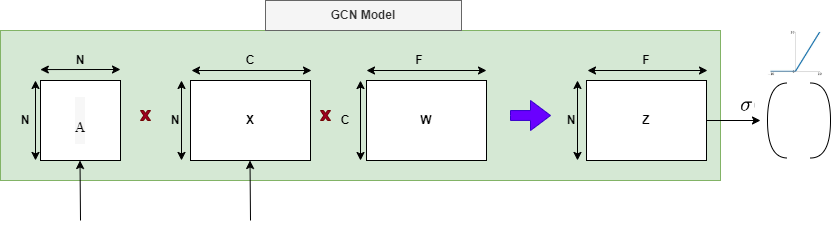

The diagram above was exported from draw.io. Its source (the exported page's mxGraphModel, read from the mxfile embedded in the PNG):
<mxGraphModel dx="880" dy="434" grid="1" gridSize="10" guides="1" tooltips="1" connect="1" arrows="1" fold="1" page="1" pageScale="1" pageWidth="827" pageHeight="1169" math="0" shadow="0">
  <root>
    <mxCell id="0" />
    <mxCell id="1" parent="0" />
    <mxCell id="PmzAwg7MPkBZM4nYXMnS-44" value="" style="rounded=0;whiteSpace=wrap;html=1;fillColor=#d5e8d4;strokeColor=#82b366;" parent="1" vertex="1">
      <mxGeometry x="60" y="140" width="720" height="150" as="geometry" />
    </mxCell>
    <mxCell id="PmzAwg7MPkBZM4nYXMnS-3" value="&lt;h3 style=&quot;scrollbar-width: thin; scrollbar-color: var(--pdl-bg-muted) var(--pdl-bg-base); padding: 0px; margin: 0px; line-height: calc(1em + 0.4375rem); font-family: -apple-system, system-ui, BlinkMacSystemFont, &amp;quot;Segoe UI&amp;quot;, Roboto, Oxygen-Sans, Ubuntu, Cantarell, &amp;quot;Helvetica Neue&amp;quot;, sans-serif; text-align: start; background-color: rgb(247, 247, 247);&quot;&gt;&lt;br&gt;&lt;/h3&gt;&lt;h3 style=&quot;scrollbar-width: thin; scrollbar-color: var(--pdl-bg-muted) var(--pdl-bg-base); padding: 0px; margin: 0px; line-height: calc(1em + 0.4375rem); font-family: -apple-system, system-ui, BlinkMacSystemFont, &amp;quot;Segoe UI&amp;quot;, Roboto, Oxygen-Sans, Ubuntu, Cantarell, &amp;quot;Helvetica Neue&amp;quot;, sans-serif; text-align: start; background-color: rgb(247, 247, 247);&quot;&gt;&lt;strong style=&quot;scrollbar-width: thin; scrollbar-color: var(--pdl-bg-muted) var(--pdl-bg-base);&quot;&gt;&lt;span style=&quot;scrollbar-width: thin; scrollbar-color: var(--pdl-bg-muted) var(--pdl-bg-base); overflow-x: auto;&quot; class=&quot;math math-inline&quot;&gt;&lt;span style=&quot;scrollbar-width: thin; scrollbar-color: var(--pdl-bg-muted) var(--pdl-bg-base); text-rendering: auto; font-variant-numeric: normal; font-variant-east-asian: normal; font-variant-alternates: normal; font-size-adjust: none; font-kerning: auto; font-optical-sizing: auto; font-feature-settings: normal; font-variation-settings: normal; font-variant-position: normal; font-weight: normal; font-stretch: normal; font-size: 1.21em; line-height: 1.2; font-family: KaTeX_Main, &amp;quot;Times New Roman&amp;quot;, serif;&quot; class=&quot;katex&quot;&gt;&lt;span style=&quot;scrollbar-width: thin; scrollbar-color: var(--pdl-bg-muted) var(--pdl-bg-base); border-color: currentcolor;&quot; aria-hidden=&quot;true&quot; class=&quot;katex-html&quot;&gt;&lt;span style=&quot;scrollbar-width: thin; scrollbar-color: var(--pdl-bg-muted) var(--pdl-bg-base); border-color: currentcolor; position: relative; text-wrap: nowrap; width: min-content; display: inline-block;&quot; class=&quot;base&quot;&gt;&lt;sup&gt;A&lt;/sup&gt;&lt;br&gt;&lt;/span&gt;&lt;/span&gt;&lt;/span&gt;&lt;/span&gt;&lt;/strong&gt;&lt;/h3&gt;" style="whiteSpace=wrap;html=1;aspect=fixed;" parent="1" vertex="1">
      <mxGeometry x="100" y="190" width="80" height="80" as="geometry" />
    </mxCell>
    <mxCell id="PmzAwg7MPkBZM4nYXMnS-5" value="" style="endArrow=classic;startArrow=classic;html=1;rounded=0;entryX=0.277;entryY=0.269;entryDx=0;entryDy=0;entryPerimeter=0;" parent="1" edge="1">
      <mxGeometry width="50" height="50" relative="1" as="geometry">
        <mxPoint x="99.81" y="179.06" as="sourcePoint" />
        <mxPoint x="180.00000000000006" y="179.00000000000006" as="targetPoint" />
      </mxGeometry>
    </mxCell>
    <mxCell id="PmzAwg7MPkBZM4nYXMnS-6" value="&lt;b&gt;N&lt;/b&gt;" style="text;html=1;align=center;verticalAlign=middle;whiteSpace=wrap;rounded=0;" parent="1" vertex="1">
      <mxGeometry x="125" y="160" width="30" height="20" as="geometry" />
    </mxCell>
    <mxCell id="PmzAwg7MPkBZM4nYXMnS-9" value="&lt;b&gt;N&lt;/b&gt;" style="text;html=1;align=center;verticalAlign=middle;whiteSpace=wrap;rounded=0;" parent="1" vertex="1">
      <mxGeometry x="70" y="220" width="30" height="20" as="geometry" />
    </mxCell>
    <mxCell id="PmzAwg7MPkBZM4nYXMnS-12" value="" style="endArrow=classic;startArrow=classic;html=1;rounded=0;" parent="1" edge="1">
      <mxGeometry width="50" height="50" relative="1" as="geometry">
        <mxPoint x="95" y="190" as="sourcePoint" />
        <mxPoint x="95" y="269.94" as="targetPoint" />
      </mxGeometry>
    </mxCell>
    <mxCell id="PmzAwg7MPkBZM4nYXMnS-14" value="" style="endArrow=classic;startArrow=classic;html=1;rounded=0;" parent="1" edge="1">
      <mxGeometry width="50" height="50" relative="1" as="geometry">
        <mxPoint x="251" y="180" as="sourcePoint" />
        <mxPoint x="371" y="180" as="targetPoint" />
      </mxGeometry>
    </mxCell>
    <mxCell id="PmzAwg7MPkBZM4nYXMnS-15" value="&lt;b&gt;C&lt;/b&gt;" style="text;html=1;align=center;verticalAlign=middle;whiteSpace=wrap;rounded=0;" parent="1" vertex="1">
      <mxGeometry x="295" y="160" width="30" height="20" as="geometry" />
    </mxCell>
    <mxCell id="PmzAwg7MPkBZM4nYXMnS-16" value="&lt;b&gt;N&lt;/b&gt;" style="text;html=1;align=center;verticalAlign=middle;whiteSpace=wrap;rounded=0;" parent="1" vertex="1">
      <mxGeometry x="220" y="220" width="30" height="20" as="geometry" />
    </mxCell>
    <mxCell id="PmzAwg7MPkBZM4nYXMnS-17" value="" style="endArrow=classic;startArrow=classic;html=1;rounded=0;" parent="1" edge="1">
      <mxGeometry width="50" height="50" relative="1" as="geometry">
        <mxPoint x="241" y="190" as="sourcePoint" />
        <mxPoint x="241" y="269.94" as="targetPoint" />
      </mxGeometry>
    </mxCell>
    <mxCell id="PmzAwg7MPkBZM4nYXMnS-18" value="&lt;b&gt;X&lt;/b&gt;" style="rounded=0;whiteSpace=wrap;html=1;" parent="1" vertex="1">
      <mxGeometry x="250" y="190" width="120" height="80" as="geometry" />
    </mxCell>
    <mxCell id="PmzAwg7MPkBZM4nYXMnS-20" value="" style="endArrow=classic;startArrow=classic;html=1;rounded=0;" parent="1" edge="1">
      <mxGeometry width="50" height="50" relative="1" as="geometry">
        <mxPoint x="426" y="180" as="sourcePoint" />
        <mxPoint x="546" y="180" as="targetPoint" />
      </mxGeometry>
    </mxCell>
    <mxCell id="PmzAwg7MPkBZM4nYXMnS-21" value="&lt;b&gt;F&lt;/b&gt;" style="text;html=1;align=center;verticalAlign=middle;whiteSpace=wrap;rounded=0;" parent="1" vertex="1">
      <mxGeometry x="464" y="160" width="30" height="20" as="geometry" />
    </mxCell>
    <mxCell id="PmzAwg7MPkBZM4nYXMnS-23" value="&lt;b&gt;W&lt;/b&gt;" style="rounded=0;whiteSpace=wrap;html=1;" parent="1" vertex="1">
      <mxGeometry x="426" y="190" width="120" height="80" as="geometry" />
    </mxCell>
    <mxCell id="PmzAwg7MPkBZM4nYXMnS-24" value="&lt;b&gt;C&lt;/b&gt;" style="text;html=1;align=center;verticalAlign=middle;whiteSpace=wrap;rounded=0;" parent="1" vertex="1">
      <mxGeometry x="390" y="220" width="30" height="20" as="geometry" />
    </mxCell>
    <mxCell id="PmzAwg7MPkBZM4nYXMnS-28" value="" style="endArrow=classic;startArrow=classic;html=1;rounded=0;" parent="1" edge="1">
      <mxGeometry width="50" height="50" relative="1" as="geometry">
        <mxPoint x="420" y="190.06" as="sourcePoint" />
        <mxPoint x="420" y="270" as="targetPoint" />
      </mxGeometry>
    </mxCell>
    <mxCell id="PmzAwg7MPkBZM4nYXMnS-30" value="" style="verticalLabelPosition=bottom;verticalAlign=top;html=1;shape=mxgraph.basic.x;fillColor=#a20025;fontColor=#ffffff;strokeColor=#6F0000;" parent="1" vertex="1">
      <mxGeometry x="200" y="220" width="10" height="10" as="geometry" />
    </mxCell>
    <mxCell id="PmzAwg7MPkBZM4nYXMnS-31" value="" style="verticalLabelPosition=bottom;verticalAlign=top;html=1;shape=mxgraph.basic.x;fillColor=#a20025;fontColor=#ffffff;strokeColor=#6F0000;" parent="1" vertex="1">
      <mxGeometry x="380" y="220" width="10" height="10" as="geometry" />
    </mxCell>
    <mxCell id="PmzAwg7MPkBZM4nYXMnS-32" value="" style="html=1;shadow=0;dashed=0;align=center;verticalAlign=middle;shape=mxgraph.arrows2.arrow;dy=0.67;dx=20;notch=0;fillColor=#6a00ff;fontColor=#ffffff;strokeColor=#3700CC;" parent="1" vertex="1">
      <mxGeometry x="570" y="210" width="40" height="30" as="geometry" />
    </mxCell>
    <mxCell id="PmzAwg7MPkBZM4nYXMnS-33" value="" style="endArrow=classic;startArrow=classic;html=1;rounded=0;" parent="1" edge="1">
      <mxGeometry width="50" height="50" relative="1" as="geometry">
        <mxPoint x="647" y="180" as="sourcePoint" />
        <mxPoint x="767" y="180" as="targetPoint" />
      </mxGeometry>
    </mxCell>
    <mxCell id="PmzAwg7MPkBZM4nYXMnS-34" value="&lt;b&gt;F&lt;/b&gt;" style="text;html=1;align=center;verticalAlign=middle;whiteSpace=wrap;rounded=0;" parent="1" vertex="1">
      <mxGeometry x="691" y="160" width="30" height="20" as="geometry" />
    </mxCell>
    <mxCell id="PmzAwg7MPkBZM4nYXMnS-35" value="" style="endArrow=classic;startArrow=classic;html=1;rounded=0;" parent="1" edge="1">
      <mxGeometry width="50" height="50" relative="1" as="geometry">
        <mxPoint x="637" y="190" as="sourcePoint" />
        <mxPoint x="637" y="269.94" as="targetPoint" />
      </mxGeometry>
    </mxCell>
    <mxCell id="PmzAwg7MPkBZM4nYXMnS-36" value="&lt;b&gt;Z&lt;/b&gt;" style="rounded=0;whiteSpace=wrap;html=1;" parent="1" vertex="1">
      <mxGeometry x="646" y="190" width="120" height="80" as="geometry" />
    </mxCell>
    <mxCell id="PmzAwg7MPkBZM4nYXMnS-37" value="&lt;b&gt;N&lt;/b&gt;" style="text;html=1;align=center;verticalAlign=middle;whiteSpace=wrap;rounded=0;" parent="1" vertex="1">
      <mxGeometry x="616" y="220" width="30" height="20" as="geometry" />
    </mxCell>
    <mxCell id="PmzAwg7MPkBZM4nYXMnS-45" value="&lt;b&gt;GCN Model&lt;/b&gt;" style="text;html=1;align=center;verticalAlign=middle;whiteSpace=wrap;rounded=0;fillColor=#f5f5f5;fontColor=#333333;strokeColor=#666666;" parent="1" vertex="1">
      <mxGeometry x="325" y="110" width="196" height="30" as="geometry" />
    </mxCell>
    <mxCell id="PmzAwg7MPkBZM4nYXMnS-46" value="" style="endArrow=classic;html=1;rounded=0;" parent="1" edge="1">
      <mxGeometry width="50" height="50" relative="1" as="geometry">
        <mxPoint x="140" y="330" as="sourcePoint" />
        <mxPoint x="139.5" y="270" as="targetPoint" />
      </mxGeometry>
    </mxCell>
    <mxCell id="PmzAwg7MPkBZM4nYXMnS-47" value="" style="endArrow=classic;html=1;rounded=0;" parent="1" edge="1">
      <mxGeometry width="50" height="50" relative="1" as="geometry">
        <mxPoint x="310" y="330" as="sourcePoint" />
        <mxPoint x="309.5" y="270" as="targetPoint" />
      </mxGeometry>
    </mxCell>
    <mxCell id="PmzAwg7MPkBZM4nYXMnS-48" value="" style="endArrow=classic;html=1;rounded=0;exitX=1;exitY=0.5;exitDx=0;exitDy=0;" parent="1" source="PmzAwg7MPkBZM4nYXMnS-36" edge="1">
      <mxGeometry width="50" height="50" relative="1" as="geometry">
        <mxPoint x="810.5" y="245" as="sourcePoint" />
        <mxPoint x="820" y="230" as="targetPoint" />
      </mxGeometry>
    </mxCell>
    <mxCell id="HfkF9s-r9LW4TqtTDhlj-1" value="" style="shape=requiredInterface;html=1;verticalLabelPosition=bottom;sketch=0;" vertex="1" parent="1">
      <mxGeometry x="870" y="192.5" width="20" height="75" as="geometry" />
    </mxCell>
    <mxCell id="HfkF9s-r9LW4TqtTDhlj-2" value="" style="shape=requiredInterface;html=1;verticalLabelPosition=bottom;sketch=0;rotation=-180;" vertex="1" parent="1">
      <mxGeometry x="827" y="192.5" width="20" height="75" as="geometry" />
    </mxCell>
    <mxCell id="HfkF9s-r9LW4TqtTDhlj-4" value="" style="shape=image;verticalLabelPosition=bottom;verticalAlign=top;imageAspect=0;aspect=fixed;image=data:image/png,(base64 omitted: 580 chars)" vertex="1" parent="1">
      <mxGeometry x="790" y="205" width="25" height="21" as="geometry" />
    </mxCell>
    <mxCell id="HfkF9s-r9LW4TqtTDhlj-5" value="" style="shape=image;verticalLabelPosition=bottom;verticalAlign=top;imageAspect=0;aspect=fixed;image=data:image/png,(base64 omitted: 4392 chars)" vertex="1" parent="1">
      <mxGeometry x="820" y="138" width="77.43" height="52" as="geometry" />
    </mxCell>
  </root>
</mxGraphModel>